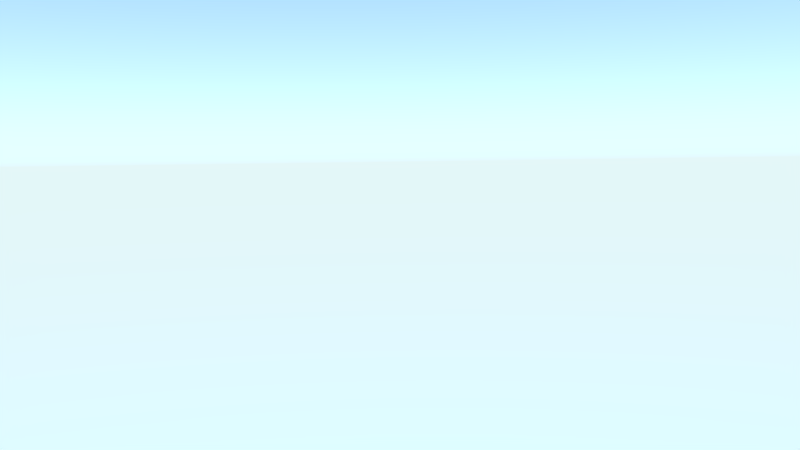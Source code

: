 # Source: Shot_4.blend  (saved by Blender 2.75.0; exported with 4.5.12 LTS)
import bpy
from mathutils import Matrix  # noqa: F401  (used for matrix-valued properties, if any)

bpy.ops.wm.read_factory_settings(use_empty=True)
scene = bpy.context.scene
scene.name = 'Scene'

# ---- collections
col_collection_1 = bpy.data.collections.new('Collection 1'); scene.collection.children.link(col_collection_1)
col_g_friend = bpy.data.collections.new('G_Friend')  # instanced only; not linked into the scene
col_g_villager = bpy.data.collections.new('G_Villager')  # instanced only; not linked into the scene
col_g_car = bpy.data.collections.new('G_Car')  # instanced only; not linked into the scene
col_g_brother = bpy.data.collections.new('G_Brother')  # instanced only; not linked into the scene
col_g_mother = bpy.data.collections.new('G_Mother')  # instanced only; not linked into the scene
col_g_rucksack_001 = bpy.data.collections.new('G_Rucksack.001')  # instanced only; not linked into the scene
col_g_kevin_001 = bpy.data.collections.new('G_Kevin.001')  # instanced only; not linked into the scene
col_g_father = bpy.data.collections.new('G_Father')  # instanced only; not linked into the scene
col_g_village = bpy.data.collections.new('G_Village')  # instanced only; not linked into the scene

# ---- world
world_world = bpy.data.worlds.new('World'); scene.world = world_world
world_world.use_nodes = True; world_world.node_tree.nodes.clear()
_N = world_world.node_tree.nodes; _L = world_world.node_tree.links
n0 = _N.new('ShaderNodeOutputWorld'); n0.name = 'World Output'; n0.location = (300, 300)
n1 = _N.new('ShaderNodeBackground'); n1.name = 'Background'; n1.location = (10, 300)
n1.inputs[1].default_value = 5.0
n2 = _N.new('ShaderNodeTexSky'); n2.name = 'Sky Texture'; n2.location = (-190, 300)
n2.sky_type = 'HOSEK_WILKIE'
n2.turbidity = 1.0
n2.sun_elevation = 1.571
_L.new(n1.outputs[0], n0.inputs[0])
_L.new(n2.outputs[0], n1.inputs[0])
n0.is_active_output = True
world_world.color = (0.05088, 0.05088, 0.05088)
world_world.use_sun_shadow = False
world_world.sun_shadow_jitter_overblur = 0.0
world_world.cycles.sampling_method = 'MANUAL'
world_world.cycles.sample_map_resolution = 256

# ---- cameras
cam_camera = bpy.data.cameras.new('Camera')
cam_camera.clip_end = 100.0
cam_camera.lens = 35.0
cam_camera.sensor_width = 32.0
cam_camera.sensor_height = 18.0
cam_camera.ortho_scale = 7.314
cam_camera.dof.focus_distance = 0.0

# ---- lights
light_lamp = bpy.data.lights.new('Lamp', 'SUN')
light_lamp.transmission_factor = 0.0
light_lamp.cutoff_distance = 30.0
light_lamp.angle = 0.0
light_lamp.energy = 5.0
light_lamp.shadow_buffer_clip_start = 1.001
light_lamp.shadow_cascade_max_distance = 1000.0
light_lamp.cycles.use_multiple_importance_sampling = False
arm_armature = bpy.data.armatures.new('Armature')  # bones are not reproduced
arm_armature_1 = bpy.data.armatures.new('Armature')  # bones are not reproduced
arm_armature_2 = bpy.data.armatures.new('Armature')  # bones are not reproduced
arm_armature_3 = bpy.data.armatures.new('Armature')  # bones are not reproduced
arm_armature_4 = bpy.data.armatures.new('Armature')  # bones are not reproduced
arm_armature_5 = bpy.data.armatures.new('Armature')  # bones are not reproduced

# ---- objects
ob_g_friend_proxy = bpy.data.objects.new('G_Friend_proxy', arm_armature)
ob_g_friend = bpy.data.objects.new('G_Friend', None)
ob_g_villager_proxy = bpy.data.objects.new('G_Villager_proxy', arm_armature_1)
ob_g_villager = bpy.data.objects.new('G_Villager', None)
ob_g_brother_proxy = bpy.data.objects.new('G_Brother_proxy', arm_armature_2)
ob_g_car = bpy.data.objects.new('G_Car', None)
ob_g_brother = bpy.data.objects.new('G_Brother', None)
ob_g_mother_proxy = bpy.data.objects.new('G_Mother_proxy', arm_armature_3)
ob_g_mother = bpy.data.objects.new('G_Mother', None)
ob_g_kevin_001_proxy = bpy.data.objects.new('G_Kevin.001_proxy', arm_armature_4)
ob_g_rucksack_001 = bpy.data.objects.new('G_Rucksack.001', None)
ob_g_kevin_001 = bpy.data.objects.new('G_Kevin.001', None)
ob_g_father_proxy = bpy.data.objects.new('G_Father_proxy', arm_armature_5)
ob_g_father = bpy.data.objects.new('G_Father', None)
ob_g_village = bpy.data.objects.new('G_Village', None)
ob_sun = bpy.data.objects.new('Sun', light_lamp)
ob_camera = bpy.data.objects.new('Camera', cam_camera)

# ---- transforms, parenting, visibility, modifiers, constraints
ob_g_friend_proxy.location = (-6.021, -17.02, 1.299)
ob_g_friend_proxy.rotation_euler = (0.0, -0.0, 0.4446)
ob_g_friend_proxy.scale = (0.6451, 0.6451, 0.6451)
ob_g_friend_proxy.lineart.crease_threshold = 0.0
ob_g_friend.location = (-6.021, -17.02, 1.686)
ob_g_friend.rotation_euler = (0.0, -0.0, 0.4446)
ob_g_friend.scale = (0.6451, 0.6451, 0.6451)
ob_g_friend.empty_image_offset = (0.0, 0.0)
ob_g_friend.show_instancer_for_render = False
ob_g_friend.instance_type = 'COLLECTION'
ob_g_friend.lineart.crease_threshold = 0.0
ob_g_villager_proxy.location = (-2.199, -18.95, 1.875)
ob_g_villager_proxy.lineart.crease_threshold = 0.0
ob_g_villager.location = (-2.199, -18.95, 2.475)
ob_g_villager.empty_image_offset = (0.0, 0.0)
ob_g_villager.show_instancer_for_render = False
ob_g_villager.instance_type = 'COLLECTION'
ob_g_villager.lineart.crease_threshold = 0.0
ob_g_brother_proxy.location = (-3.694, -16.54, 1.024)
ob_g_brother_proxy.scale = (0.3979, 0.3979, 0.3979)
ob_g_brother_proxy.lineart.crease_threshold = 0.0
ob_g_car.parent = ob_g_brother_proxy
ob_g_car.matrix_parent_inverse = Matrix(((2.513, 0.0, 0.0, 9.282), (1.239e-06, 2.513, 0.0, 41.58), (-7.667e-08, 1.49e-08, 2.513, -2.573), (0.0, 0.0, 0.0, 1.0)))
ob_g_car.location = (-3.925, -17.1, 0.4994)
ob_g_car.rotation_euler = (5.032e-09, -1.66e-08, 0.8366)
ob_g_car.scale = (0.09589, 0.09589, 0.09589)
ob_g_car.empty_image_offset = (0.0, 0.0)
ob_g_car.show_instancer_for_render = False
ob_g_car.instance_type = 'COLLECTION'
ob_g_car.lineart.crease_threshold = 0.0
ob_g_brother.location = (-3.694, -16.54, 1.262)
ob_g_brother.scale = (0.3979, 0.3979, 0.3979)
ob_g_brother.empty_image_offset = (0.0, 0.0)
ob_g_brother.show_instancer_for_render = False
ob_g_brother.instance_type = 'COLLECTION'
ob_g_brother.lineart.crease_threshold = 0.0
ob_g_mother_proxy.location = (-4.429, -14.74, 1.346)
ob_g_mother_proxy.scale = (0.6894, 0.6894, 0.6894)
ob_g_mother_proxy.lineart.crease_threshold = 0.0
ob_g_mother.location = (-4.429, -14.74, 1.76)
ob_g_mother.rotation_euler = (0.0, -0.0, 0.04743)
ob_g_mother.scale = (0.6894, 0.6894, 0.6894)
ob_g_mother.empty_image_offset = (0.0, 0.0)
ob_g_mother.show_instancer_for_render = False
ob_g_mother.instance_type = 'COLLECTION'
ob_g_mother.lineart.crease_threshold = 0.0
ob_g_kevin_001_proxy.location = (-2.199, -18.95, 1.263)
ob_g_kevin_001_proxy.scale = (0.7358, 0.7358, 0.7358)
ob_g_kevin_001_proxy.lineart.crease_threshold = 0.0
ob_g_rucksack_001.parent = ob_g_kevin_001_proxy
ob_g_rucksack_001.matrix_parent_inverse = Matrix(((-1.35, -0.1529, 0.0, -7.161), (4.191e-08, -1.49e-08, 1.359, -3.116), (-0.1529, 1.35, 0.0, 32.97), (0.0, 0.0, 0.0, 1.0)))
ob_g_rucksack_001.location = (-2.509, -24.73, 1.887)
ob_g_rucksack_001.rotation_euler = (-1.483e-08, -6.071e-08, 3.271)
ob_g_rucksack_001.scale = (0.7401, 0.7401, 0.7401)
ob_g_rucksack_001.empty_image_offset = (0.0, 0.0)
ob_g_rucksack_001.show_instancer_for_render = False
ob_g_rucksack_001.instance_type = 'COLLECTION'
ob_g_rucksack_001.lineart.crease_threshold = 0.0
ob_g_kevin_001.location = (-0.1555, -18.95, 1.704)
ob_g_kevin_001.scale = (0.7358, 0.7358, 0.7358)
ob_g_kevin_001.empty_image_offset = (0.0, 0.0)
ob_g_kevin_001.show_instancer_for_render = False
ob_g_kevin_001.instance_type = 'COLLECTION'
ob_g_kevin_001.lineart.crease_threshold = 0.0
ob_g_father_proxy.location = (-4.555, -18.95, 1.378)
ob_g_father_proxy.scale = (0.735, 0.735, 0.735)
ob_g_father_proxy.lineart.crease_threshold = 0.0
ob_g_father.location = (-4.555, -18.95, 1.819)
ob_g_father.scale = (0.735, 0.735, 0.735)
ob_g_father.empty_image_offset = (0.0, 0.0)
ob_g_father.show_instancer_for_render = False
ob_g_father.instance_type = 'COLLECTION'
ob_g_father.lineart.crease_threshold = 0.0
ob_g_village.location = (0.0, 0.0, 0.0)
ob_g_village.empty_image_offset = (0.0, 0.0)
ob_g_village.show_instancer_for_render = False
ob_g_village.instance_type = 'COLLECTION'
ob_g_village.lineart.crease_threshold = 0.0
ob_sun.location = (3.397, -21.43, 5.175)
ob_sun.rotation_euler = (0.4193, -0.6103, 1.934)
ob_sun.lock_rotations_4d = False
ob_sun.empty_display_type = 'ARROWS'
ob_sun.color = (0.0, 0.0, 0.0, 0.0)
ob_sun.lineart.crease_threshold = 0.0
ob_camera.location = (-4.715, -34.03, 3.582)
ob_camera.rotation_euler = (1.5, 0.01347, -0.1737)
ob_camera.scale = (1.0, 1.0, 1.0)
ob_camera.lock_rotations_4d = False
ob_camera.empty_display_type = 'ARROWS'
ob_camera.color = (0.0, 0.0, 0.0, 0.0)
ob_camera.display_type = 'WIRE'
ob_camera.lineart.crease_threshold = 0.0
ob_g_friend.instance_collection = col_g_friend
ob_g_villager.instance_collection = col_g_villager
ob_g_car.instance_collection = col_g_car
ob_g_brother.instance_collection = col_g_brother
ob_g_mother.instance_collection = col_g_mother
ob_g_rucksack_001.instance_collection = col_g_rucksack_001
ob_g_kevin_001.instance_collection = col_g_kevin_001
ob_g_father.instance_collection = col_g_father
ob_g_village.instance_collection = col_g_village

# ---- collection membership
col_collection_1.objects.link(ob_g_friend_proxy)
col_collection_1.objects.link(ob_g_friend)
col_collection_1.objects.link(ob_g_villager_proxy)
col_collection_1.objects.link(ob_g_villager)
col_collection_1.objects.link(ob_g_brother_proxy)
col_collection_1.objects.link(ob_g_car)
col_collection_1.objects.link(ob_g_brother)
col_collection_1.objects.link(ob_g_mother_proxy)
col_collection_1.objects.link(ob_g_mother)
col_collection_1.objects.link(ob_g_kevin_001_proxy)
col_collection_1.objects.link(ob_g_rucksack_001)
col_collection_1.objects.link(ob_g_kevin_001)
col_collection_1.objects.link(ob_g_father_proxy)
col_collection_1.objects.link(ob_g_father)
col_collection_1.objects.link(ob_g_village)
col_collection_1.objects.link(ob_sun)
col_collection_1.objects.link(ob_camera)

# ---- scene / render settings (as saved in the file)
scene.camera = ob_camera
scene.frame_start = 1; scene.frame_end = 120; scene.frame_set(5)
scene.render.engine = 'CYCLES'
scene.render.fps = 30
scene.render.dither_intensity = 0.0
scene.cycles.use_denoising = False
scene.cycles.samples = 20
scene.cycles.sampling_pattern = 'TABULATED_SOBOL'
scene.cycles.light_sampling_threshold = 0.0
scene.cycles.use_adaptive_sampling = False
scene.cycles.use_light_tree = False
scene.cycles.caustics_reflective = False
scene.cycles.caustics_refractive = False
scene.cycles.blur_glossy = 0.0
scene.cycles.max_bounces = 8
scene.cycles.diffuse_bounces = 0
scene.cycles.glossy_bounces = 1
scene.cycles.transmission_bounces = 2
scene.cycles.pixel_filter_type = 'GAUSSIAN'
scene.cycles.sample_clamp_indirect = 0.0
scene.view_settings.view_transform = 'Standard'
bpy.context.view_layer.update()
